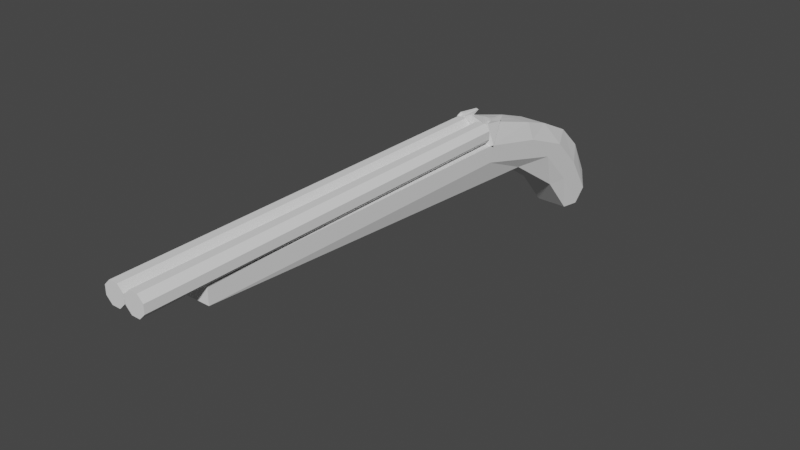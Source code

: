 # Source: shotgun.blend  (saved by Blender 2.92.15; exported with 4.5.12 LTS)
import bpy
from mathutils import Matrix  # noqa: F401  (used for matrix-valued properties, if any)

bpy.ops.wm.read_factory_settings(use_empty=True)
scene = bpy.context.scene
scene.name = 'Scene'

# ---- collections
col_collection = bpy.data.collections.new('Collection'); scene.collection.children.link(col_collection)

# ---- world
world_world = bpy.data.worlds.new('World'); scene.world = world_world
world_world.use_nodes = True; world_world.node_tree.nodes.clear()
_N = world_world.node_tree.nodes; _L = world_world.node_tree.links
n0 = _N.new('ShaderNodeOutputWorld'); n0.name = 'World Output'; n0.location = (300, 300)
n1 = _N.new('ShaderNodeBackground'); n1.name = 'Background'; n1.location = (10, 300)
n1.inputs[0].default_value = (0.05088, 0.05088, 0.05088, 1.0)
_L.new(n1.outputs[0], n0.inputs[0])
n0.is_active_output = True
world_world.color = (0.05088, 0.05088, 0.05088)
world_world.use_sun_shadow = False
world_world.sun_shadow_jitter_overblur = 0.0

# ---- meshes
me_cube_001 = bpy.data.meshes.new('Cube.001')
me_cube_001.from_pydata([(-0.295, 1.575, -0.8934), (-0.275, -7.338, 1.0), (-0.2037, 2.311, -0.3792), (-0.2546, 0.7244, 1.105), (0.0, 2.311, -0.3792), (0.0, 0.7244, 1.105), (0.0, 1.575, -0.8934), (0.0, -7.338, 1.0), (-0.295, 0.9912, -0.2007), (-0.295, -0.1166, 0.5342), (-0.2037, 1.485, 0.7321), (-0.2037, 1.97, 0.2724), (0.0, -0.1166, 0.5342), (0.0, 0.9912, -0.2007), (0.0, 1.485, 0.7321), (0.0, 1.97, 0.2724), (-0.3996, 2.062, -0.6196), (-0.3996, 1.814, -0.8601), (-0.3996, -1.157, 1.0), (-0.3996, 0.1496, 1.0), (0.0, 0.1496, 1.0), (0.0, -1.157, 1.0), (0.0, 2.062, -0.6196), (0.0, 1.814, -0.8601), (-0.3996, 1.317, -0.1761), (-0.3996, 1.644, 0.04815), (-0.3996, 0.677, 0.4995), (-0.3996, 1.081, 0.6158), (-0.275, -7.338, 1.308), (0.0, -7.338, 1.308), (-0.3996, -1.157, 1.308), (-0.2855, 0.1496, 1.308), (0.0, 0.1496, 1.308), (0.0, -1.157, 1.308), (-0.2597, -1.157, 1.66), (-0.2482, -0.7716, 1.593), (0.0, -0.7983, 1.634), (0.0, -1.157, 1.757), (-0.2722, -1.181, 1.688), (-0.2722, -8.435, 1.688), (-0.1182, -1.181, 1.688), (-0.1182, -8.435, 1.688), (-0.009333, -1.181, 1.58), (-0.009333, -8.435, 1.58), (-0.009333, -1.181, 1.426), (-0.009333, -8.435, 1.426), (-0.1182, -1.181, 1.317), (-0.1182, -8.435, 1.317), (-0.2722, -1.181, 1.317), (-0.2722, -8.435, 1.317), (-0.3811, -1.181, 1.426), (-0.3811, -8.435, 1.426), (-0.3811, -1.181, 1.58), (-0.3811, -8.435, 1.58), (-0.455, -1.152, 1.33), (-0.3151, -1.151, 1.682), (-0.3036, -0.7661, 1.615), (-0.2557, -1.066, 1.704), (-0.2159, -0.6779, 1.672), (-0.3146, -1.059, 1.713), (-0.2747, -0.6711, 1.681)], [(5, 20)], [(27, 19, 3, 10), (12, 7, 1, 9), (18, 1, 28, 30), (17, 23, 6, 0), (10, 3, 5, 14), (2, 11, 15, 4), (11, 10, 14, 15), (6, 13, 8, 0), (13, 12, 9, 8), (16, 25, 11, 2), (25, 27, 10, 11), (8, 9, 26, 24), (24, 26, 27, 25), (0, 8, 24, 17), (17, 24, 25, 16), (2, 4, 22, 16), (16, 22, 23, 17), (7, 21, 33, 29), (9, 1, 18, 26), (26, 18, 19, 27), (33, 30, 28, 29), (32, 31, 35, 36), (21, 20, 32, 33), (19, 18, 30, 31), (1, 7, 29, 28), (5, 3, 31, 32), (3, 19, 31), (36, 35, 34, 37), (31, 30, 35), (30, 33, 37, 34), (33, 32, 36, 37), (38, 39, 41, 40), (40, 41, 43, 42), (42, 43, 45, 44), (44, 45, 47, 46), (46, 47, 49, 48), (48, 49, 51, 50), (41, 39, 53, 51, 49, 47, 45, 43), (50, 51, 53, 52), (52, 53, 39, 38), (38, 40, 42, 44, 46, 48, 50, 52), (35, 30, 54, 56), (55, 56, 54), (30, 34, 55, 54), (34, 35, 58, 57), (57, 58, 60, 59), (56, 55, 59, 60), (55, 34, 57, 59), (35, 56, 60, 58)])
_uv = me_cube_001.uv_layers.new(name='UVMap')
_uv.uv.foreach_set('vector', [0.5417, 0.1667, 0.625, 0.1667, 0.625, 0.25, 0.5417, 0.25, 0.5417, 0.875, 0.625, 0.875, 0.625, 1.0, 0.5417, 1.0, 0.625, 0.08333, 0.625, 0.0, 0.625, 0.0, 0.625, 0.08333, 0.125, 0.6667, 0.25, 0.6667, 0.25, 0.75, 0.125, 0.75, 0.5417, 0.25, 0.625, 0.25, 0.625, 0.375, 0.5417, 0.375, 0.375, 0.25, 0.4583, 0.25, 0.4583, 0.375, 0.375, 0.375, 0.4583, 0.25, 0.5417, 0.25, 0.5417, 0.375, 0.4583, 0.375, 0.375, 0.875, 0.4583, 0.875, 0.4583, 1.0, 0.375, 1.0, 0.4583, 0.875, 0.5417, 0.875, 0.5417, 1.0, 0.4583, 1.0, 0.375, 0.1667, 0.4583, 0.1667, 0.4583, 0.25, 0.375, 0.25, 0.4583, 0.1667, 0.5417, 0.1667, 0.5417, 0.25, 0.4583, 0.25, 0.4583, 0.0, 0.5417, 0.0, 0.5417, 0.08333, 0.4583, 0.08333, 0.4583, 0.08333, 0.5417, 0.08333, 0.5417, 0.1667, 0.4583, 0.1667, 0.375, 0.0, 0.4583, 0.0, 0.4583, 0.08333, 0.375, 0.08333, 0.375, 0.08333, 0.4583, 0.08333, 0.4583, 0.1667, 0.375, 0.1667, 0.125, 0.5, 0.25, 0.5, 0.25, 0.5833, 0.125, 0.5833, 0.125, 0.5833, 0.25, 0.5833, 0.25, 0.6667, 0.125, 0.6667, 0.0, 0.0, 0.0, 0.0, 0.0, 0.0, 0.0, 0.0, 0.5417, 0.0, 0.625, 0.0, 0.625, 0.08333, 0.5417, 0.08333, 0.5417, 0.08333, 0.625, 0.08333, 0.625, 0.1667, 0.5417, 0.1667, 0.75, 0.6667, 0.875, 0.6667, 0.875, 0.75, 0.75, 0.75, 0.75, 0.5833, 0.875, 0.5833, 0.875, 0.5833, 0.75, 0.5833, 0.0, 0.0, 0.0, 0.0, 0.0, 0.0, 0.0, 0.0, 0.625, 0.1667, 0.625, 0.08333, 0.625, 0.08333, 0.625, 0.1667, 0.625, 1.0, 0.625, 0.875, 0.625, 0.875, 0.625, 1.0, 0.625, 0.375, 0.625, 0.25, 0.875, 0.5833, 0.75, 0.5833, 0.625, 0.25, 0.625, 0.1667, 0.875, 0.5833, 0.75, 0.5833, 0.875, 0.5833, 0.875, 0.6667, 0.75, 0.6667, 0.875, 0.5833, 0.625, 0.08333, 0.875, 0.5833, 0.875, 0.6667, 0.75, 0.6667, 0.75, 0.6667, 0.875, 0.6667, 0.0, 0.0, 0.0, 0.0, 0.0, 0.0, 0.0, 0.0, 1.0, 0.5, 1.0, 1.0, 0.875, 1.0, 0.875, 0.5, 0.875, 0.5, 0.875, 1.0, 0.75, 1.0, 0.75, 0.5, 0.75, 0.5, 0.75, 1.0, 0.625, 1.0, 0.625, 0.5, 0.625, 0.5, 0.625, 1.0, 0.5, 1.0, 0.5, 0.5, 0.5, 0.5, 0.5, 1.0, 0.375, 1.0, 0.375, 0.5, 0.375, 0.5, 0.375, 1.0, 0.25, 1.0, 0.25, 0.5, 0.4197, 0.4197, 0.25, 0.49, 0.08029, 0.4197, 0.01, 0.25, 0.08029, 0.08029, 0.25, 0.01, 0.4197, 0.08029, 0.49, 0.25, 0.25, 0.5, 0.25, 1.0, 0.125, 1.0, 0.125, 0.5, 0.125, 0.5, 0.125, 1.0, 0.0, 1.0, 0.0, 0.5, 0.75, 0.49, 0.9197, 0.4197, 0.99, 0.25, 0.9197, 0.08029, 0.75, 0.01, 0.5803, 0.08029, 0.51, 0.25, 0.5803, 0.4197, 0.875, 0.5833, 0.625, 0.08333, 0.625, 0.08333, 0.875, 0.5833, 0.875, 0.6667, 0.875, 0.5833, 0.875, 0.6667, 0.875, 0.6667, 0.875, 0.6667, 0.875, 0.6667, 0.875, 0.6667, 0.875, 0.6667, 0.875, 0.5833, 0.875, 0.5833, 0.875, 0.6667, 0.875, 0.6667, 0.875, 0.5833, 0.875, 0.5833, 0.875, 0.6667, 0.875, 0.5833, 0.875, 0.6667, 0.875, 0.6667, 0.875, 0.5833, 0.875, 0.6667, 0.875, 0.6667, 0.875, 0.6667, 0.875, 0.6667, 0.875, 0.5833, 0.875, 0.5833, 0.875, 0.5833, 0.875, 0.5833])
me_cube_001.use_remesh_fix_poles = True
me_cube_001.use_remesh_preserve_attributes = False
me_cube_001.use_mirror_vertex_groups = False
me_cube_001.update()

# ---- objects
ob_cube = bpy.data.objects.new('Cube', me_cube_001)

# ---- transforms, parenting, visibility, modifiers, constraints
ob_cube.location = (0.0, 0.0, 0.0)
ob_cube.lineart.crease_threshold = 0.0
_m = ob_cube.modifiers.new('Mirror', 'MIRROR')

# ---- collection membership
col_collection.objects.link(ob_cube)

# ---- scene / render settings (as saved in the file)
scene.frame_start = 1; scene.frame_end = 250; scene.frame_set(1)
scene.render.engine = 'BLENDER_EEVEE_NEXT'
scene.cycles.use_denoising = False
scene.cycles.samples = 128
scene.cycles.sampling_pattern = 'TABULATED_SOBOL'
scene.cycles.use_adaptive_sampling = False
scene.cycles.use_light_tree = False
scene.view_settings.view_transform = 'Filmic'
bpy.context.view_layer.update()

# ---- added for rendering (the .blend has no active camera and no usable light): camera, sun
cam_auto = bpy.data.cameras.new('AutoCamera')
cam_auto.lens = 50.0
cam_auto.sensor_width = 36.0
cam_auto.clip_end = 1000.0
ob_auto_camera = bpy.data.objects.new('AutoCamera', cam_auto)
scene.collection.objects.link(ob_auto_camera)
ob_auto_camera.location = (10.2751, -15.3921, 8.65201)
ob_auto_camera.rotation_euler = (1.09748, -7.21219e-08, 0.694738)
scene.camera = ob_auto_camera
light_auto_sun = bpy.data.lights.new('AutoSun', 'SUN')
light_auto_sun.energy = 3.0
light_auto_sun.angle = 0.0523599
ob_auto_sun = bpy.data.objects.new('AutoSun', light_auto_sun)
scene.collection.objects.link(ob_auto_sun)
ob_auto_sun.rotation_euler = (0.872665, 0.174533, 0.523599)
bpy.context.view_layer.update()
